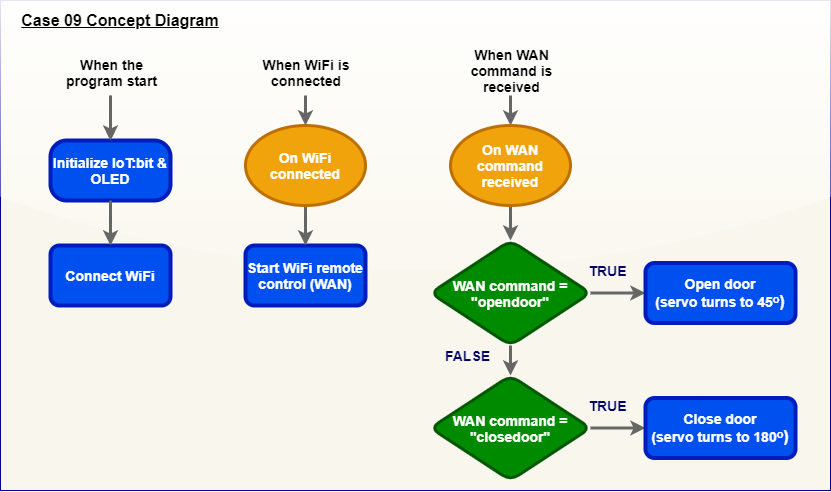

The diagram above was exported from draw.io. Its source (the exported page's mxGraphModel, read from the mxfile embedded in the PNG):
<mxGraphModel dx="1108" dy="665" grid="1" gridSize="10" guides="1" tooltips="1" connect="1" arrows="1" fold="1" page="1" pageScale="1" pageWidth="850" pageHeight="1100" math="0" shadow="0">
  <root>
    <mxCell id="j9r9hoRdJhfTCLyKjyfi-0" />
    <mxCell id="j9r9hoRdJhfTCLyKjyfi-1" parent="j9r9hoRdJhfTCLyKjyfi-0" />
    <mxCell id="j9r9hoRdJhfTCLyKjyfi-2" value="" style="rounded=0;whiteSpace=wrap;html=1;arcSize=3;glass=1;sketch=0;shadow=0;fillColor=#f9f7ed;strokeColor=#000099;" parent="j9r9hoRdJhfTCLyKjyfi-1" vertex="1">
      <mxGeometry x="180" y="40" width="830" height="490" as="geometry" />
    </mxCell>
    <mxCell id="j9r9hoRdJhfTCLyKjyfi-3" value="&lt;font style=&quot;font-size: 14px&quot;&gt;&lt;b&gt;Initialize IoT:bit &amp;amp; OLED&lt;/b&gt;&lt;/font&gt;" style="rounded=1;whiteSpace=wrap;html=1;fillColor=#0050ef;strokeColor=#001DBC;strokeWidth=4;arcSize=27;fontColor=#ffffff;" parent="j9r9hoRdJhfTCLyKjyfi-1" vertex="1">
      <mxGeometry x="230" y="180" width="120" height="60" as="geometry" />
    </mxCell>
    <mxCell id="j9r9hoRdJhfTCLyKjyfi-6" value="&lt;font&gt;&lt;span style=&quot;font-family: &amp;#34;helvetica&amp;#34; ; font-style: normal ; letter-spacing: normal ; text-align: center ; text-indent: 0px ; text-transform: none ; word-spacing: 0px ; display: inline ; float: none&quot;&gt;&lt;font style=&quot;font-size: 14px&quot;&gt;&lt;b&gt;Connect WiFi&lt;/b&gt;&lt;/font&gt;&lt;/span&gt;&lt;br&gt;&lt;/font&gt;" style="rounded=1;whiteSpace=wrap;html=1;fillColor=#0050ef;strokeColor=#001DBC;strokeWidth=4;fontColor=#ffffff;" parent="j9r9hoRdJhfTCLyKjyfi-1" vertex="1">
      <mxGeometry x="230" y="285" width="120" height="60" as="geometry" />
    </mxCell>
    <mxCell id="j9r9hoRdJhfTCLyKjyfi-7" value="&lt;b&gt;&lt;u&gt;&lt;font style=&quot;font-size: 16px&quot; color=&quot;#000000&quot;&gt;Case 09 Concept Diagram&lt;/font&gt;&lt;/u&gt;&lt;/b&gt;" style="text;html=1;strokeColor=none;fillColor=none;align=center;verticalAlign=middle;whiteSpace=wrap;rounded=0;fontColor=#000066;" parent="j9r9hoRdJhfTCLyKjyfi-1" vertex="1">
      <mxGeometry x="190" y="50" width="220" height="20" as="geometry" />
    </mxCell>
    <mxCell id="j9r9hoRdJhfTCLyKjyfi-9" value="" style="endArrow=classic;html=1;entryX=0.5;entryY=0;entryDx=0;entryDy=0;exitX=0.5;exitY=1;exitDx=0;exitDy=0;fontColor=#5AA9E6;strokeColor=#666666;strokeWidth=3;fillColor=#f5f5f5;gradientColor=#b3b3b3;sketch=0;" parent="j9r9hoRdJhfTCLyKjyfi-1" source="j9r9hoRdJhfTCLyKjyfi-3" target="j9r9hoRdJhfTCLyKjyfi-6" edge="1">
      <mxGeometry width="50" height="50" relative="1" as="geometry">
        <mxPoint x="170" y="290" as="sourcePoint" />
        <mxPoint x="220" y="240" as="targetPoint" />
      </mxGeometry>
    </mxCell>
    <mxCell id="gKqp-htt1Kq_owuls4I_-13" value="" style="edgeStyle=orthogonalEdgeStyle;rounded=1;orthogonalLoop=1;jettySize=auto;html=1;strokeColor=#666666;fontSize=12;fontColor=#ffffff;strokeWidth=3;fillColor=#008a00;labelBackgroundColor=none;" edge="1" parent="j9r9hoRdJhfTCLyKjyfi-1" source="oqkFeyH1TIqc0rLC3moU-0" target="gKqp-htt1Kq_owuls4I_-2">
      <mxGeometry relative="1" as="geometry" />
    </mxCell>
    <mxCell id="oqkFeyH1TIqc0rLC3moU-0" value="&lt;div style=&quot;text-align: center&quot;&gt;&lt;span style=&quot;font-size: 14px&quot;&gt;&lt;font face=&quot;helvetica&quot;&gt;&lt;b&gt;When WAN command is received&lt;/b&gt;&lt;/font&gt;&lt;/span&gt;&lt;/div&gt;" style="text;whiteSpace=wrap;html=1;" vertex="1" parent="j9r9hoRdJhfTCLyKjyfi-1">
      <mxGeometry x="622.5" y="80" width="135" height="55" as="geometry" />
    </mxCell>
    <mxCell id="gKqp-htt1Kq_owuls4I_-6" value="" style="edgeStyle=orthogonalEdgeStyle;rounded=1;orthogonalLoop=1;jettySize=auto;html=1;fontSize=12;fontColor=#ffffff;strokeColor=#666666;strokeWidth=3;fillColor=#008a00;labelBackgroundColor=none;" edge="1" parent="j9r9hoRdJhfTCLyKjyfi-1" source="oqkFeyH1TIqc0rLC3moU-4" target="oqkFeyH1TIqc0rLC3moU-7">
      <mxGeometry relative="1" as="geometry" />
    </mxCell>
    <mxCell id="gKqp-htt1Kq_owuls4I_-7" value="" style="edgeStyle=orthogonalEdgeStyle;rounded=1;orthogonalLoop=1;jettySize=auto;html=1;fontSize=12;fontColor=#ffffff;strokeWidth=3;fillColor=#008a00;labelBackgroundColor=none;strokeColor=#666666;" edge="1" parent="j9r9hoRdJhfTCLyKjyfi-1" source="oqkFeyH1TIqc0rLC3moU-4" target="gKqp-htt1Kq_owuls4I_-0">
      <mxGeometry relative="1" as="geometry" />
    </mxCell>
    <mxCell id="oqkFeyH1TIqc0rLC3moU-4" value="&lt;font style=&quot;font-size: 14px&quot;&gt;&lt;b&gt;WAN command = &quot;opendoor&quot;&lt;br&gt;&lt;/b&gt;&lt;/font&gt;" style="rhombus;whiteSpace=wrap;html=1;rounded=1;labelBackgroundColor=none;strokeWidth=3;fillColor=#008a00;strokeColor=#005700;fontColor=#ffffff;" vertex="1" parent="j9r9hoRdJhfTCLyKjyfi-1">
      <mxGeometry x="610" y="280" width="160" height="105" as="geometry" />
    </mxCell>
    <mxCell id="oqkFeyH1TIqc0rLC3moU-6" value="&lt;font color=&quot;#ffffff&quot; face=&quot;helvetica&quot;&gt;&lt;span style=&quot;font-size: 14px&quot;&gt;&lt;b&gt;Start WiFi remote control (WAN)&lt;/b&gt;&lt;/span&gt;&lt;/font&gt;" style="rounded=1;whiteSpace=wrap;html=1;strokeWidth=4;strokeColor=#001DBC;fillColor=#0050EF;" vertex="1" parent="j9r9hoRdJhfTCLyKjyfi-1">
      <mxGeometry x="425" y="285" width="120" height="60" as="geometry" />
    </mxCell>
    <mxCell id="gKqp-htt1Kq_owuls4I_-8" value="" style="edgeStyle=orthogonalEdgeStyle;rounded=1;orthogonalLoop=1;jettySize=auto;html=1;fontSize=12;fontColor=#ffffff;strokeColor=#666666;strokeWidth=3;fillColor=#008a00;labelBackgroundColor=none;" edge="1" parent="j9r9hoRdJhfTCLyKjyfi-1" source="oqkFeyH1TIqc0rLC3moU-7" target="gKqp-htt1Kq_owuls4I_-1">
      <mxGeometry relative="1" as="geometry" />
    </mxCell>
    <mxCell id="oqkFeyH1TIqc0rLC3moU-7" value="&lt;font style=&quot;font-size: 14px&quot;&gt;&lt;b&gt;WAN command = &quot;closedoor&quot;&lt;br&gt;&lt;/b&gt;&lt;/font&gt;" style="rhombus;whiteSpace=wrap;html=1;rounded=1;labelBackgroundColor=none;strokeWidth=3;fillColor=#008a00;strokeColor=#005700;fontColor=#ffffff;" vertex="1" parent="j9r9hoRdJhfTCLyKjyfi-1">
      <mxGeometry x="610" y="415" width="160" height="105" as="geometry" />
    </mxCell>
    <mxCell id="gKqp-htt1Kq_owuls4I_-0" value="&lt;b&gt;&lt;font face=&quot;helvetica&quot;&gt;&lt;span style=&quot;font-size: 14px&quot;&gt;Open door&lt;br&gt;(servo turns to 45&lt;/span&gt;&lt;/font&gt;&lt;span style=&quot;font-family: &amp;#34;lato&amp;#34; , , &amp;#34;helvetica neue&amp;#34; , &amp;#34;arial&amp;#34; , sans-serif ; font-size: 16px&quot;&gt;ᵒ)&lt;/span&gt;&lt;/b&gt;&lt;font face=&quot;helvetica&quot;&gt;&lt;span style=&quot;font-size: 14px&quot;&gt;&lt;b&gt;&lt;br&gt;&lt;/b&gt;&lt;/span&gt;&lt;/font&gt;" style="rounded=1;whiteSpace=wrap;html=1;fillColor=#0050ef;strokeColor=#001DBC;strokeWidth=4;fontColor=#ffffff;" vertex="1" parent="j9r9hoRdJhfTCLyKjyfi-1">
      <mxGeometry x="825" y="302.5" width="150" height="60" as="geometry" />
    </mxCell>
    <mxCell id="gKqp-htt1Kq_owuls4I_-1" value="&lt;b&gt;&lt;font face=&quot;helvetica&quot;&gt;&lt;span style=&quot;font-size: 14px&quot;&gt;Close door&lt;br&gt;(servo turns to 180&lt;/span&gt;&lt;/font&gt;&lt;span style=&quot;font-family: &amp;#34;lato&amp;#34; , , &amp;#34;helvetica neue&amp;#34; , &amp;#34;arial&amp;#34; , sans-serif ; font-size: 16px&quot;&gt;ᵒ)&lt;/span&gt;&lt;/b&gt;&lt;font face=&quot;helvetica&quot;&gt;&lt;span style=&quot;font-size: 14px&quot;&gt;&lt;b&gt;&lt;br&gt;&lt;/b&gt;&lt;/span&gt;&lt;/font&gt;" style="rounded=1;whiteSpace=wrap;html=1;fillColor=#0050ef;strokeColor=#001DBC;strokeWidth=4;fontColor=#ffffff;" vertex="1" parent="j9r9hoRdJhfTCLyKjyfi-1">
      <mxGeometry x="825" y="437.5" width="150" height="60" as="geometry" />
    </mxCell>
    <mxCell id="gKqp-htt1Kq_owuls4I_-10" value="" style="edgeStyle=orthogonalEdgeStyle;rounded=1;orthogonalLoop=1;jettySize=auto;html=1;strokeColor=#666666;fontSize=12;fontColor=#ffffff;strokeWidth=3;fillColor=#008a00;labelBackgroundColor=none;" edge="1" parent="j9r9hoRdJhfTCLyKjyfi-1" source="gKqp-htt1Kq_owuls4I_-2" target="oqkFeyH1TIqc0rLC3moU-4">
      <mxGeometry relative="1" as="geometry" />
    </mxCell>
    <mxCell id="gKqp-htt1Kq_owuls4I_-2" value="&lt;b&gt;&lt;font style=&quot;font-size: 14px&quot;&gt;On WAN command received&lt;/font&gt;&lt;/b&gt;" style="ellipse;whiteSpace=wrap;html=1;rounded=1;strokeColor=#BD7000;strokeWidth=3;fillColor=#f0a30a;fontColor=#ffffff;" vertex="1" parent="j9r9hoRdJhfTCLyKjyfi-1">
      <mxGeometry x="630" y="165" width="120" height="80" as="geometry" />
    </mxCell>
    <mxCell id="gKqp-htt1Kq_owuls4I_-4" value="" style="edgeStyle=orthogonalEdgeStyle;rounded=1;orthogonalLoop=1;jettySize=auto;html=1;fontSize=12;fontColor=#ffffff;strokeColor=#666666;strokeWidth=3;fillColor=#008a00;labelBackgroundColor=none;" edge="1" parent="j9r9hoRdJhfTCLyKjyfi-1" source="gKqp-htt1Kq_owuls4I_-3" target="oqkFeyH1TIqc0rLC3moU-6">
      <mxGeometry relative="1" as="geometry" />
    </mxCell>
    <mxCell id="gKqp-htt1Kq_owuls4I_-3" value="&lt;b&gt;&lt;font style=&quot;font-size: 14px&quot;&gt;On WiFi connected&lt;/font&gt;&lt;/b&gt;" style="ellipse;whiteSpace=wrap;html=1;rounded=1;strokeColor=#BD7000;strokeWidth=3;fillColor=#f0a30a;fontColor=#ffffff;" vertex="1" parent="j9r9hoRdJhfTCLyKjyfi-1">
      <mxGeometry x="425" y="165" width="120" height="80" as="geometry" />
    </mxCell>
    <mxCell id="gKqp-htt1Kq_owuls4I_-12" style="edgeStyle=orthogonalEdgeStyle;rounded=1;orthogonalLoop=1;jettySize=auto;html=1;strokeColor=#666666;fontSize=12;fontColor=#ffffff;strokeWidth=3;fillColor=#008a00;labelBackgroundColor=none;" edge="1" parent="j9r9hoRdJhfTCLyKjyfi-1" source="gKqp-htt1Kq_owuls4I_-11" target="gKqp-htt1Kq_owuls4I_-3">
      <mxGeometry relative="1" as="geometry" />
    </mxCell>
    <mxCell id="gKqp-htt1Kq_owuls4I_-11" value="&lt;div style=&quot;text-align: center&quot;&gt;&lt;span style=&quot;font-size: 14px&quot;&gt;&lt;font face=&quot;helvetica&quot;&gt;&lt;b&gt;When WiFi is connected&lt;/b&gt;&lt;/font&gt;&lt;/span&gt;&lt;/div&gt;" style="text;whiteSpace=wrap;html=1;" vertex="1" parent="j9r9hoRdJhfTCLyKjyfi-1">
      <mxGeometry x="420" y="90" width="130" height="45" as="geometry" />
    </mxCell>
    <mxCell id="gKqp-htt1Kq_owuls4I_-15" value="" style="edgeStyle=orthogonalEdgeStyle;rounded=0;orthogonalLoop=1;jettySize=auto;html=1;strokeColor=#666666;" edge="1" parent="j9r9hoRdJhfTCLyKjyfi-1" source="gKqp-htt1Kq_owuls4I_-14" target="j9r9hoRdJhfTCLyKjyfi-3">
      <mxGeometry relative="1" as="geometry" />
    </mxCell>
    <mxCell id="gKqp-htt1Kq_owuls4I_-16" value="" style="edgeStyle=orthogonalEdgeStyle;rounded=1;orthogonalLoop=1;jettySize=auto;html=1;strokeColor=#666666;fontSize=12;fontColor=#ffffff;strokeWidth=3;fillColor=#008a00;labelBackgroundColor=none;" edge="1" parent="j9r9hoRdJhfTCLyKjyfi-1" source="gKqp-htt1Kq_owuls4I_-14" target="j9r9hoRdJhfTCLyKjyfi-3">
      <mxGeometry relative="1" as="geometry" />
    </mxCell>
    <mxCell id="gKqp-htt1Kq_owuls4I_-14" value="&lt;div style=&quot;text-align: center&quot;&gt;&lt;span style=&quot;font-size: 14px&quot;&gt;&lt;font face=&quot;helvetica&quot;&gt;&lt;b&gt;When the program start&lt;/b&gt;&lt;/font&gt;&lt;/span&gt;&lt;/div&gt;" style="text;whiteSpace=wrap;html=1;" vertex="1" parent="j9r9hoRdJhfTCLyKjyfi-1">
      <mxGeometry x="232.5" y="90" width="115" height="45" as="geometry" />
    </mxCell>
    <mxCell id="bpWKLduKU1ZRqnY9Jf-v-0" value="&lt;font style=&quot;font-size: 14px&quot;&gt;FALSE&lt;/font&gt;" style="text;html=1;strokeColor=none;fillColor=none;align=center;verticalAlign=middle;whiteSpace=wrap;rounded=0;fontStyle=1;fontColor=#000066;" vertex="1" parent="j9r9hoRdJhfTCLyKjyfi-1">
      <mxGeometry x="600" y="385" width="95" height="20" as="geometry" />
    </mxCell>
    <mxCell id="bpWKLduKU1ZRqnY9Jf-v-1" value="&lt;font style=&quot;font-size: 14px&quot;&gt;TRUE&lt;/font&gt;" style="text;html=1;strokeColor=none;fillColor=none;align=center;verticalAlign=middle;whiteSpace=wrap;rounded=0;fontStyle=1;fontColor=#000066;" vertex="1" parent="j9r9hoRdJhfTCLyKjyfi-1">
      <mxGeometry x="740" y="300" width="95" height="20" as="geometry" />
    </mxCell>
    <mxCell id="bpWKLduKU1ZRqnY9Jf-v-3" value="&lt;font style=&quot;font-size: 14px&quot;&gt;TRUE&lt;/font&gt;" style="text;html=1;strokeColor=none;fillColor=none;align=center;verticalAlign=middle;whiteSpace=wrap;rounded=0;fontStyle=1;fontColor=#000066;" vertex="1" parent="j9r9hoRdJhfTCLyKjyfi-1">
      <mxGeometry x="740" y="435" width="95" height="20" as="geometry" />
    </mxCell>
  </root>
</mxGraphModel>